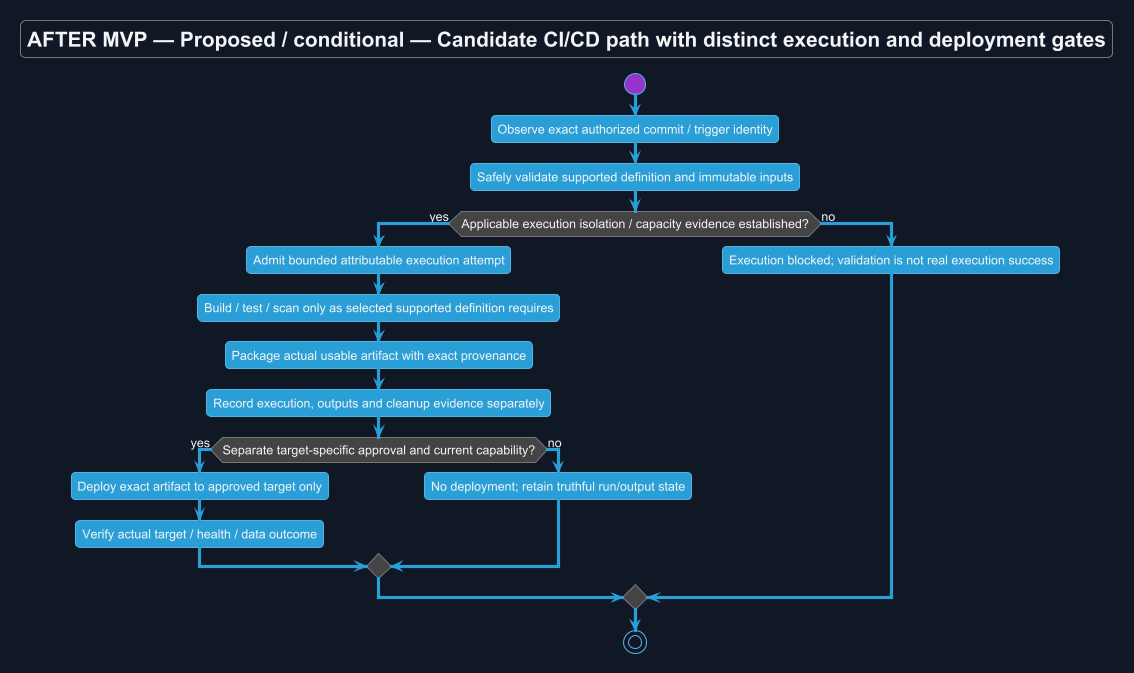

The diagram above was rendered by PlantUML. Its source (embedded in the PNG):
@startuml
!theme cyborg
skinparam backgroundColor #111827
skinparam defaultFontColor #F3F4F6
title AFTER MVP — Proposed / conditional — Candidate CI/CD path with distinct execution and deployment gates
skinparam backgroundColor #111827
skinparam shadowing false
skinparam defaultFontName Arial

start
:Observe exact authorized commit / trigger identity;
:Safely validate supported definition and immutable inputs;
if (Applicable execution isolation / capacity evidence established?) then (yes)
 :Admit bounded attributable execution attempt;
 :Build / test / scan only as selected supported definition requires;
 :Package actual usable artifact with exact provenance;
 :Record execution, outputs and cleanup evidence separately;
 if (Separate target-specific approval and current capability?) then (yes)
  :Deploy exact artifact to approved target only;
  :Verify actual target / health / data outcome;
 else (no)
  :No deployment; retain truthful run/output state;
 endif
else (no)
 :Execution blocked; validation is not real execution success;
endif
stop

@enduml